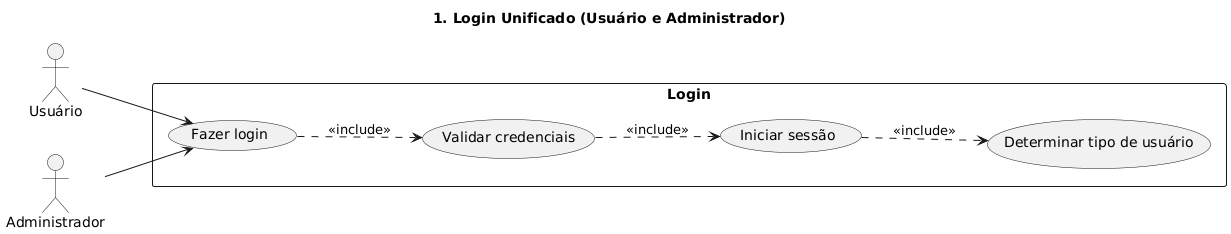

The diagram above was rendered by PlantUML. Its source (embedded in the PNG):
@startuml
title 1. Login Unificado (Usuário e Administrador)
left to right direction

actor "Usuário" as Usuario
actor "Administrador" as Admin

rectangle "Login" {
  Usuario --> (Fazer login)
  Admin --> (Fazer login)

  (Fazer login) ..> (Validar credenciais) : <<include>>
  (Validar credenciais) ..> (Iniciar sessão) : <<include>>
  (Iniciar sessão) ..> (Determinar tipo de usuário) : <<include>>
}
@enduml